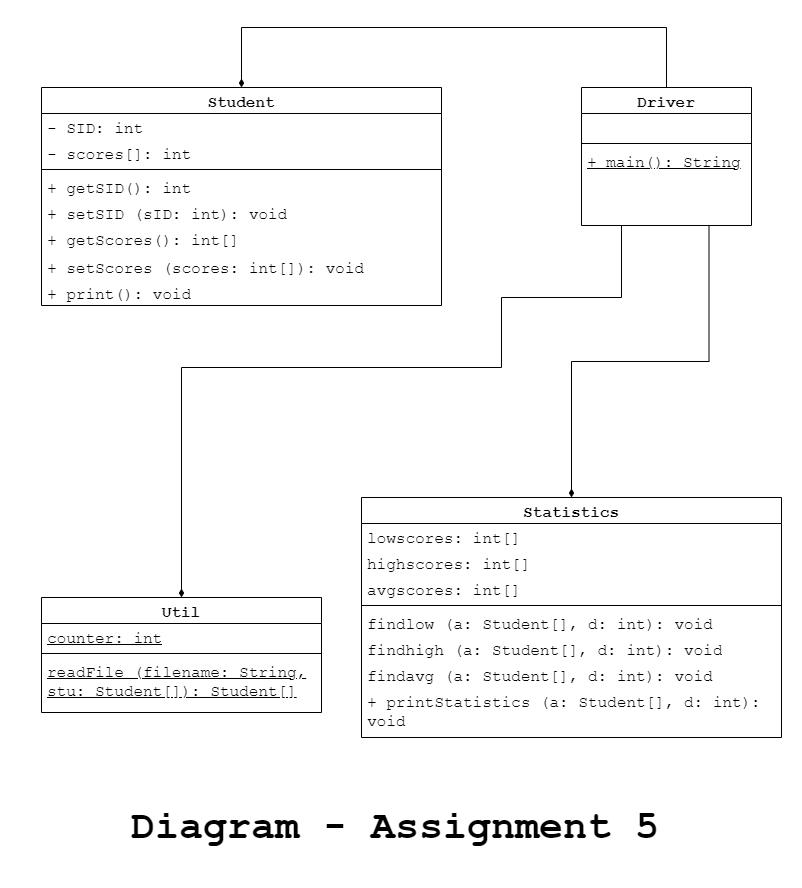

The diagram above was exported from draw.io. Its source (the exported page's mxGraphModel, read from the mxfile embedded in the PNG):
<mxGraphModel dx="1006" dy="538" grid="1" gridSize="10" guides="1" tooltips="1" connect="1" arrows="1" fold="1" page="1" pageScale="1" pageWidth="827" pageHeight="1169" math="0" shadow="0">
  <root>
    <mxCell id="WIyWlLk6GJQsqaUBKTNV-0" />
    <mxCell id="WIyWlLk6GJQsqaUBKTNV-1" parent="WIyWlLk6GJQsqaUBKTNV-0" />
    <mxCell id="C4gYB9Qwog0zf3EcUw9r-1" value="Util" style="swimlane;fontStyle=1;align=center;verticalAlign=top;childLayout=stackLayout;horizontal=1;startSize=26;horizontalStack=0;resizeParent=1;resizeLast=0;collapsible=1;marginBottom=0;rounded=0;shadow=0;strokeWidth=1;fontFamily=Courier New;fontSize=16;whiteSpace=wrap;" vertex="1" parent="WIyWlLk6GJQsqaUBKTNV-1">
      <mxGeometry x="60" y="600" width="280" height="115" as="geometry">
        <mxRectangle x="230" y="140" width="160" height="26" as="alternateBounds" />
      </mxGeometry>
    </mxCell>
    <mxCell id="C4gYB9Qwog0zf3EcUw9r-2" value="counter: int" style="text;align=left;verticalAlign=top;spacingLeft=4;spacingRight=4;overflow=hidden;rotatable=0;points=[[0,0.5],[1,0.5]];portConstraint=eastwest;fontFamily=Courier New;fontSize=16;whiteSpace=wrap;fontStyle=4" vertex="1" parent="C4gYB9Qwog0zf3EcUw9r-1">
      <mxGeometry y="26" width="280" height="26" as="geometry" />
    </mxCell>
    <mxCell id="C4gYB9Qwog0zf3EcUw9r-4" value="" style="line;html=1;strokeWidth=1;align=left;verticalAlign=middle;spacingTop=-1;spacingLeft=3;spacingRight=3;rotatable=0;labelPosition=right;points=[];portConstraint=eastwest;fontFamily=Courier New;fontSize=16;whiteSpace=wrap;" vertex="1" parent="C4gYB9Qwog0zf3EcUw9r-1">
      <mxGeometry y="52" width="280" height="8" as="geometry" />
    </mxCell>
    <mxCell id="C4gYB9Qwog0zf3EcUw9r-5" value="readFile (filename: String, stu: Student[]): Student[]" style="text;align=left;verticalAlign=top;spacingLeft=4;spacingRight=4;overflow=hidden;rotatable=0;points=[[0,0.5],[1,0.5]];portConstraint=eastwest;fontFamily=Courier New;fontSize=16;whiteSpace=wrap;fontStyle=4" vertex="1" parent="C4gYB9Qwog0zf3EcUw9r-1">
      <mxGeometry y="60" width="280" height="50" as="geometry" />
    </mxCell>
    <mxCell id="C4gYB9Qwog0zf3EcUw9r-8" style="edgeStyle=orthogonalEdgeStyle;rounded=0;orthogonalLoop=1;jettySize=auto;html=1;fontFamily=Courier New;fontSize=16;endArrow=diamondThin;endFill=1;exitX=0.25;exitY=1;exitDx=0;exitDy=0;" edge="1" parent="WIyWlLk6GJQsqaUBKTNV-1" source="C4gYB9Qwog0zf3EcUw9r-33">
      <mxGeometry relative="1" as="geometry">
        <mxPoint x="130" y="250" as="sourcePoint" />
        <Array as="points">
          <mxPoint x="640" y="228" />
          <mxPoint x="640" y="300" />
          <mxPoint x="520" y="300" />
          <mxPoint x="520" y="370" />
          <mxPoint x="200" y="370" />
        </Array>
        <mxPoint x="200" y="600" as="targetPoint" />
      </mxGeometry>
    </mxCell>
    <mxCell id="C4gYB9Qwog0zf3EcUw9r-9" value="Student" style="swimlane;fontStyle=1;align=center;verticalAlign=top;childLayout=stackLayout;horizontal=1;startSize=26;horizontalStack=0;resizeParent=1;resizeLast=0;collapsible=1;marginBottom=0;rounded=0;shadow=0;strokeWidth=1;fontFamily=Courier New;fontSize=16;whiteSpace=wrap;" vertex="1" parent="WIyWlLk6GJQsqaUBKTNV-1">
      <mxGeometry x="60" y="90" width="400" height="218" as="geometry">
        <mxRectangle x="130" y="380" width="160" height="26" as="alternateBounds" />
      </mxGeometry>
    </mxCell>
    <mxCell id="C4gYB9Qwog0zf3EcUw9r-10" value="- SID: int" style="text;align=left;verticalAlign=top;spacingLeft=4;spacingRight=4;overflow=hidden;rotatable=0;points=[[0,0.5],[1,0.5]];portConstraint=eastwest;fontFamily=Courier New;fontSize=16;whiteSpace=wrap;" vertex="1" parent="C4gYB9Qwog0zf3EcUw9r-9">
      <mxGeometry y="26" width="400" height="26" as="geometry" />
    </mxCell>
    <mxCell id="C4gYB9Qwog0zf3EcUw9r-43" value="- scores[]: int" style="text;align=left;verticalAlign=top;spacingLeft=4;spacingRight=4;overflow=hidden;rotatable=0;points=[[0,0.5],[1,0.5]];portConstraint=eastwest;fontFamily=Courier New;fontSize=16;whiteSpace=wrap;" vertex="1" parent="C4gYB9Qwog0zf3EcUw9r-9">
      <mxGeometry y="52" width="400" height="26" as="geometry" />
    </mxCell>
    <mxCell id="C4gYB9Qwog0zf3EcUw9r-11" value="" style="line;html=1;strokeWidth=1;align=left;verticalAlign=middle;spacingTop=-1;spacingLeft=3;spacingRight=3;rotatable=0;labelPosition=right;points=[];portConstraint=eastwest;fontFamily=Courier New;fontSize=16;whiteSpace=wrap;" vertex="1" parent="C4gYB9Qwog0zf3EcUw9r-9">
      <mxGeometry y="78" width="400" height="8" as="geometry" />
    </mxCell>
    <mxCell id="C4gYB9Qwog0zf3EcUw9r-12" value="+ getSID(): int" style="text;align=left;verticalAlign=top;spacingLeft=4;spacingRight=4;overflow=hidden;rotatable=0;points=[[0,0.5],[1,0.5]];portConstraint=eastwest;fontFamily=Courier New;fontSize=16;whiteSpace=wrap;" vertex="1" parent="C4gYB9Qwog0zf3EcUw9r-9">
      <mxGeometry y="86" width="400" height="26" as="geometry" />
    </mxCell>
    <mxCell id="C4gYB9Qwog0zf3EcUw9r-13" value="+ setSID (sID: int): void" style="text;align=left;verticalAlign=top;spacingLeft=4;spacingRight=4;overflow=hidden;rotatable=0;points=[[0,0.5],[1,0.5]];portConstraint=eastwest;fontFamily=Courier New;fontSize=16;whiteSpace=wrap;" vertex="1" parent="C4gYB9Qwog0zf3EcUw9r-9">
      <mxGeometry y="112" width="400" height="26" as="geometry" />
    </mxCell>
    <mxCell id="C4gYB9Qwog0zf3EcUw9r-14" value="+ getScores(): int[]" style="text;align=left;verticalAlign=top;spacingLeft=4;spacingRight=4;overflow=hidden;rotatable=0;points=[[0,0.5],[1,0.5]];portConstraint=eastwest;fontFamily=Courier New;fontSize=16;whiteSpace=wrap;" vertex="1" parent="C4gYB9Qwog0zf3EcUw9r-9">
      <mxGeometry y="138" width="400" height="28" as="geometry" />
    </mxCell>
    <mxCell id="C4gYB9Qwog0zf3EcUw9r-15" value="+ setScores (scores: int[]): void" style="text;align=left;verticalAlign=top;spacingLeft=4;spacingRight=4;overflow=hidden;rotatable=0;points=[[0,0.5],[1,0.5]];portConstraint=eastwest;fontFamily=Courier New;fontSize=16;whiteSpace=wrap;" vertex="1" parent="C4gYB9Qwog0zf3EcUw9r-9">
      <mxGeometry y="166" width="400" height="26" as="geometry" />
    </mxCell>
    <mxCell id="C4gYB9Qwog0zf3EcUw9r-44" value="+ print(): void" style="text;align=left;verticalAlign=top;spacingLeft=4;spacingRight=4;overflow=hidden;rotatable=0;points=[[0,0.5],[1,0.5]];portConstraint=eastwest;fontFamily=Courier New;fontSize=16;whiteSpace=wrap;" vertex="1" parent="C4gYB9Qwog0zf3EcUw9r-9">
      <mxGeometry y="192" width="400" height="26" as="geometry" />
    </mxCell>
    <mxCell id="C4gYB9Qwog0zf3EcUw9r-16" value="Statistics" style="swimlane;fontStyle=1;align=center;verticalAlign=top;childLayout=stackLayout;horizontal=1;startSize=26;horizontalStack=0;resizeParent=1;resizeLast=0;collapsible=1;marginBottom=0;rounded=0;shadow=0;strokeWidth=1;fontFamily=Courier New;fontSize=16;whiteSpace=wrap;" vertex="1" parent="WIyWlLk6GJQsqaUBKTNV-1">
      <mxGeometry x="380" y="500" width="420" height="240" as="geometry">
        <mxRectangle x="340" y="380" width="170" height="26" as="alternateBounds" />
      </mxGeometry>
    </mxCell>
    <mxCell id="C4gYB9Qwog0zf3EcUw9r-17" value="lowscores: int[]" style="text;align=left;verticalAlign=top;spacingLeft=4;spacingRight=4;overflow=hidden;rotatable=0;points=[[0,0.5],[1,0.5]];portConstraint=eastwest;fontFamily=Courier New;fontSize=16;whiteSpace=wrap;" vertex="1" parent="C4gYB9Qwog0zf3EcUw9r-16">
      <mxGeometry y="26" width="420" height="26" as="geometry" />
    </mxCell>
    <mxCell id="C4gYB9Qwog0zf3EcUw9r-45" value="highscores: int[]" style="text;align=left;verticalAlign=top;spacingLeft=4;spacingRight=4;overflow=hidden;rotatable=0;points=[[0,0.5],[1,0.5]];portConstraint=eastwest;fontFamily=Courier New;fontSize=16;whiteSpace=wrap;" vertex="1" parent="C4gYB9Qwog0zf3EcUw9r-16">
      <mxGeometry y="52" width="420" height="26" as="geometry" />
    </mxCell>
    <mxCell id="C4gYB9Qwog0zf3EcUw9r-46" value="avgscores: int[]" style="text;align=left;verticalAlign=top;spacingLeft=4;spacingRight=4;overflow=hidden;rotatable=0;points=[[0,0.5],[1,0.5]];portConstraint=eastwest;fontFamily=Courier New;fontSize=16;whiteSpace=wrap;" vertex="1" parent="C4gYB9Qwog0zf3EcUw9r-16">
      <mxGeometry y="78" width="420" height="26" as="geometry" />
    </mxCell>
    <mxCell id="C4gYB9Qwog0zf3EcUw9r-18" value="" style="line;html=1;strokeWidth=1;align=left;verticalAlign=middle;spacingTop=-1;spacingLeft=3;spacingRight=3;rotatable=0;labelPosition=right;points=[];portConstraint=eastwest;fontFamily=Courier New;fontSize=16;whiteSpace=wrap;" vertex="1" parent="C4gYB9Qwog0zf3EcUw9r-16">
      <mxGeometry y="104" width="420" height="8" as="geometry" />
    </mxCell>
    <mxCell id="C4gYB9Qwog0zf3EcUw9r-19" value="findlow (a: Student[], d: int): void" style="text;align=left;verticalAlign=top;spacingLeft=4;spacingRight=4;overflow=hidden;rotatable=0;points=[[0,0.5],[1,0.5]];portConstraint=eastwest;fontFamily=Courier New;fontSize=16;whiteSpace=wrap;" vertex="1" parent="C4gYB9Qwog0zf3EcUw9r-16">
      <mxGeometry y="112" width="420" height="26" as="geometry" />
    </mxCell>
    <mxCell id="C4gYB9Qwog0zf3EcUw9r-47" value="findhigh (a: Student[], d: int): void" style="text;align=left;verticalAlign=top;spacingLeft=4;spacingRight=4;overflow=hidden;rotatable=0;points=[[0,0.5],[1,0.5]];portConstraint=eastwest;fontFamily=Courier New;fontSize=16;whiteSpace=wrap;" vertex="1" parent="C4gYB9Qwog0zf3EcUw9r-16">
      <mxGeometry y="138" width="420" height="26" as="geometry" />
    </mxCell>
    <mxCell id="C4gYB9Qwog0zf3EcUw9r-48" value="findavg (a: Student[], d: int): void" style="text;align=left;verticalAlign=top;spacingLeft=4;spacingRight=4;overflow=hidden;rotatable=0;points=[[0,0.5],[1,0.5]];portConstraint=eastwest;fontFamily=Courier New;fontSize=16;whiteSpace=wrap;" vertex="1" parent="C4gYB9Qwog0zf3EcUw9r-16">
      <mxGeometry y="164" width="420" height="26" as="geometry" />
    </mxCell>
    <mxCell id="C4gYB9Qwog0zf3EcUw9r-49" value="+ printStatistics (a: Student[], d: int): void" style="text;align=left;verticalAlign=top;spacingLeft=4;spacingRight=4;overflow=hidden;rotatable=0;points=[[0,0.5],[1,0.5]];portConstraint=eastwest;fontFamily=Courier New;fontSize=16;whiteSpace=wrap;" vertex="1" parent="C4gYB9Qwog0zf3EcUw9r-16">
      <mxGeometry y="190" width="420" height="50" as="geometry" />
    </mxCell>
    <mxCell id="C4gYB9Qwog0zf3EcUw9r-31" style="edgeStyle=orthogonalEdgeStyle;rounded=0;orthogonalLoop=1;jettySize=auto;html=1;entryX=0.5;entryY=0;entryDx=0;entryDy=0;fontFamily=Courier New;fontSize=16;endArrow=diamondThin;endFill=1;exitX=0.75;exitY=1;exitDx=0;exitDy=0;" edge="1" parent="WIyWlLk6GJQsqaUBKTNV-1" source="C4gYB9Qwog0zf3EcUw9r-33" target="C4gYB9Qwog0zf3EcUw9r-16">
      <mxGeometry relative="1" as="geometry">
        <mxPoint x="730" y="240" as="sourcePoint" />
      </mxGeometry>
    </mxCell>
    <mxCell id="C4gYB9Qwog0zf3EcUw9r-32" style="edgeStyle=orthogonalEdgeStyle;rounded=0;orthogonalLoop=1;jettySize=auto;html=1;exitX=0.5;exitY=0;exitDx=0;exitDy=0;entryX=0.5;entryY=0;entryDx=0;entryDy=0;fontFamily=Courier New;fontSize=40;endArrow=diamondThin;endFill=1;" edge="1" parent="WIyWlLk6GJQsqaUBKTNV-1" source="C4gYB9Qwog0zf3EcUw9r-33" target="C4gYB9Qwog0zf3EcUw9r-9">
      <mxGeometry relative="1" as="geometry">
        <Array as="points">
          <mxPoint x="685" y="30" />
          <mxPoint x="260" y="30" />
        </Array>
      </mxGeometry>
    </mxCell>
    <mxCell id="C4gYB9Qwog0zf3EcUw9r-33" value="Driver" style="swimlane;fontStyle=1;align=center;verticalAlign=top;childLayout=stackLayout;horizontal=1;startSize=26;horizontalStack=0;resizeParent=1;resizeLast=0;collapsible=1;marginBottom=0;rounded=0;shadow=0;strokeWidth=1;fontFamily=Courier New;fontSize=16;whiteSpace=wrap;" vertex="1" parent="WIyWlLk6GJQsqaUBKTNV-1">
      <mxGeometry x="600" y="90" width="170" height="138" as="geometry">
        <mxRectangle x="550" y="140" width="160" height="26" as="alternateBounds" />
      </mxGeometry>
    </mxCell>
    <mxCell id="C4gYB9Qwog0zf3EcUw9r-35" value="  " style="text;align=left;verticalAlign=top;spacingLeft=4;spacingRight=4;overflow=hidden;rotatable=0;points=[[0,0.5],[1,0.5]];portConstraint=eastwest;rounded=0;shadow=0;html=0;fontFamily=Courier New;fontSize=16;whiteSpace=wrap;" vertex="1" parent="C4gYB9Qwog0zf3EcUw9r-33">
      <mxGeometry y="26" width="170" height="26" as="geometry" />
    </mxCell>
    <mxCell id="C4gYB9Qwog0zf3EcUw9r-37" value="" style="line;html=1;strokeWidth=1;align=left;verticalAlign=middle;spacingTop=-1;spacingLeft=3;spacingRight=3;rotatable=0;labelPosition=right;points=[];portConstraint=eastwest;fontFamily=Courier New;fontSize=16;whiteSpace=wrap;" vertex="1" parent="C4gYB9Qwog0zf3EcUw9r-33">
      <mxGeometry y="52" width="170" height="8" as="geometry" />
    </mxCell>
    <mxCell id="C4gYB9Qwog0zf3EcUw9r-38" value="+ main(): String" style="text;align=left;verticalAlign=top;spacingLeft=4;spacingRight=4;overflow=hidden;rotatable=0;points=[[0,0.5],[1,0.5]];portConstraint=eastwest;fontFamily=Courier New;fontSize=16;fontStyle=4;whiteSpace=wrap;" vertex="1" parent="C4gYB9Qwog0zf3EcUw9r-33">
      <mxGeometry y="60" width="170" height="26" as="geometry" />
    </mxCell>
    <mxCell id="C4gYB9Qwog0zf3EcUw9r-42" value="Diagram - Assignment 5" style="text;html=1;strokeColor=none;fillColor=none;align=center;verticalAlign=middle;whiteSpace=wrap;rounded=0;fontSize=40;fontFamily=Courier New;fontStyle=1" vertex="1" parent="WIyWlLk6GJQsqaUBKTNV-1">
      <mxGeometry x="39" y="790" width="750" height="80" as="geometry" />
    </mxCell>
  </root>
</mxGraphModel>